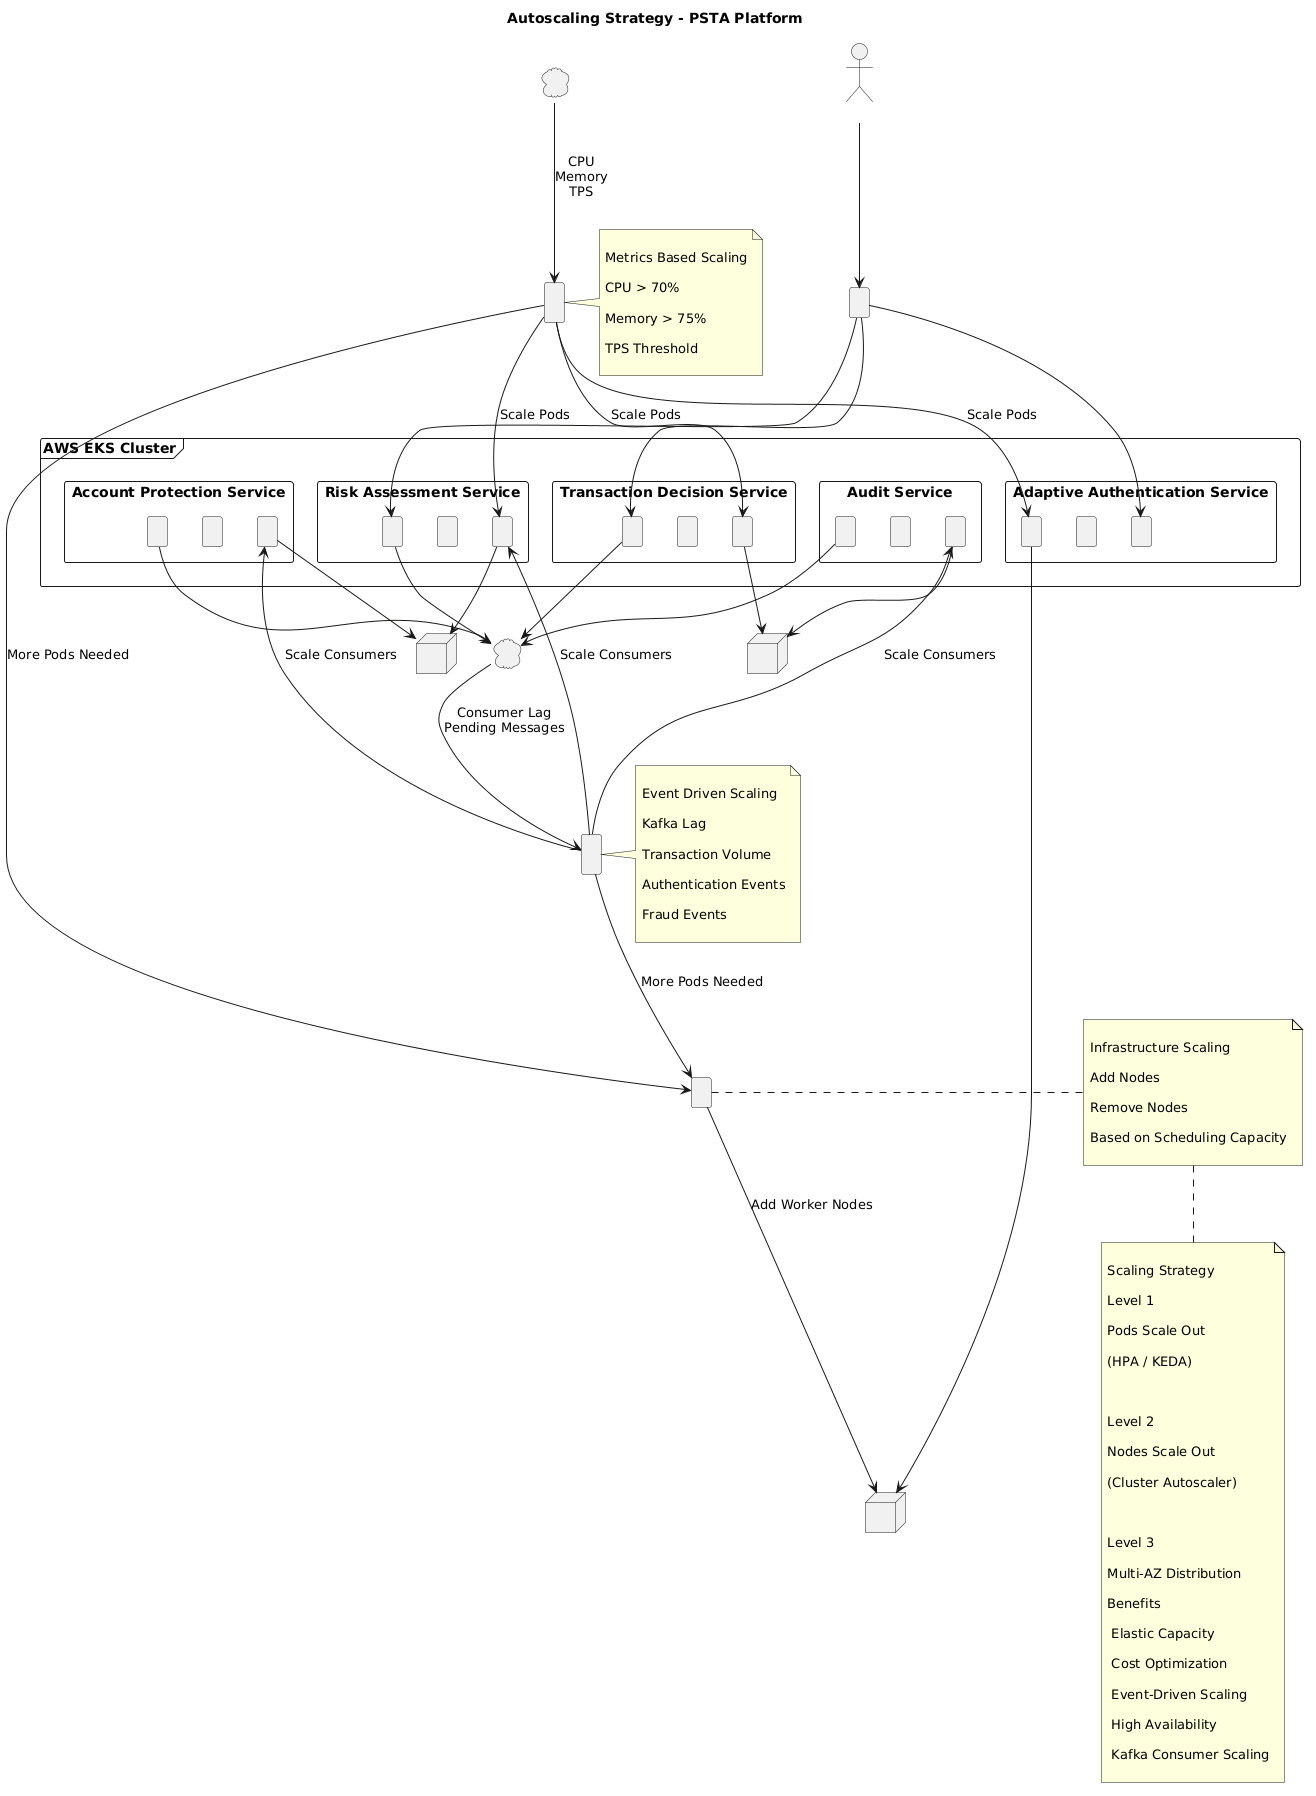

The diagram above was rendered by PlantUML. Its source (embedded in the PNG):
@startuml
title Autoscaling Strategy - PSTA Platform

skinparam shadowing false
skinparam packageStyle rectangle
skinparam componentStyle rectangle

actor "Digital Channels\n(Mobile / Web / APIs)" as Channels

rectangle "Transaction Load" as Load

cloud "Prometheus Metrics" as Prometheus

cloud "Kafka Topics" as Kafka

component "Horizontal Pod Autoscaler\n(HPA)" as HPA

component "KEDA\n(Event Driven Autoscaling)" as KEDA

component "Cluster Autoscaler" as CA

frame "AWS EKS Cluster" {

    package "Risk Assessment Service" {

        component "Pod-1" as Risk1
        component "Pod-2" as Risk2
        component "Pod-N" as RiskN
    }

    package "Transaction Decision Service" {

        component "Pod-1" as Decision1
        component "Pod-2" as Decision2
        component "Pod-N" as DecisionN
    }

    package "Adaptive Authentication Service" {

        component "Pod-1" as Auth1
        component "Pod-2" as Auth2
        component "Pod-N" as AuthN
    }

    package "Account Protection Service" {

        component "Pod-1" as Protect1
        component "Pod-2" as Protect2
        component "Pod-N" as ProtectN
    }

    package "Audit Service" {

        component "Pod-1" as Audit1
        component "Pod-2" as Audit2
        component "Pod-N" as AuditN
    }
}

node "Worker Node A" as NodeA
node "Worker Node B" as NodeB
node "Worker Node N" as NodeN

Channels --> Load

Load --> Risk1
Load --> Decision1
Load --> Auth1

Risk1 --> Kafka
Decision1 --> Kafka
Protect1 --> Kafka
Audit1 --> Kafka

Prometheus --> HPA : CPU\nMemory\nTPS

Kafka --> KEDA : Consumer Lag\nPending Messages

HPA --> RiskN : Scale Pods
HPA --> DecisionN : Scale Pods
HPA --> AuthN : Scale Pods

KEDA --> RiskN : Scale Consumers
KEDA --> ProtectN : Scale Consumers
KEDA --> AuditN : Scale Consumers

RiskN --> NodeA
DecisionN --> NodeB
AuthN --> NodeN
ProtectN --> NodeA
AuditN --> NodeB

HPA --> CA : More Pods Needed
KEDA --> CA : More Pods Needed

CA --> NodeN : Add Worker Nodes

note right of HPA

Metrics Based Scaling

CPU > 70%

Memory > 75%

TPS Threshold

end note

note right of KEDA

Event Driven Scaling

Kafka Lag

Transaction Volume

Authentication Events

Fraud Events

end note

note right of CA

Infrastructure Scaling

Add Nodes

Remove Nodes

Based on Scheduling Capacity

end note

note bottom

Scaling Strategy

Level 1

Pods Scale Out

(HPA / KEDA)

↓

Level 2

Nodes Scale Out

(Cluster Autoscaler)

↓

Level 3

Multi-AZ Distribution

Benefits

✓ Elastic Capacity

✓ Cost Optimization

✓ Event-Driven Scaling

✓ High Availability

✓ Kafka Consumer Scaling

end note
@enduml